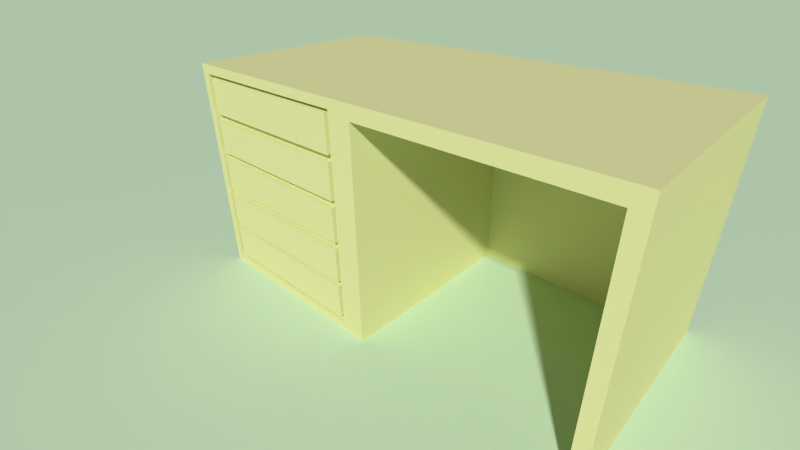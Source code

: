 # Source: Table-03.blend  (saved by Blender 2.79.0; exported with 4.5.12 LTS)
import bpy
from mathutils import Matrix  # noqa: F401  (used for matrix-valued properties, if any)

bpy.ops.wm.read_factory_settings(use_empty=True)
scene = bpy.context.scene
scene.name = 'Scene'

# ---- collections
col_collection_1 = bpy.data.collections.new('Collection 1'); scene.collection.children.link(col_collection_1)

# ---- materials (node trees are filled in below, after node groups)
mat_material_001 = bpy.data.materials.new('Material.001')
mat_material_001.alpha_threshold = 0.0
mat_material_001.use_transparent_shadow = False
mat_material_001.diffuse_color = (0.6181, 0.8, 0.5441, 1.0)
mat_material_001.roughness = 0.5
mat_material_001.line_color = (0.0, 0.0, 0.0, 1.0)
mat_material_003 = bpy.data.materials.new('Material.003')
mat_material_003.alpha_threshold = 0.0
mat_material_003.use_transparent_shadow = False
mat_material_003.roughness = 0.5
mat_material_003.line_color = (0.0, 0.0, 0.0, 1.0)
mat_material = bpy.data.materials.new('Material')
mat_material.alpha_threshold = 0.0
mat_material.use_transparent_shadow = False
mat_material.diffuse_color = (0.8, 0.8, 0.3822, 1.0)
mat_material.roughness = 0.5
mat_material.line_color = (0.0, 0.0, 0.0, 1.0)

# ---- material node trees

# ---- world
world_world = bpy.data.worlds.new('World'); scene.world = world_world
world_world.color = (0.08233, 0.08415, 0.1293)
world_world.use_sun_shadow = False
world_world.sun_shadow_jitter_overblur = 0.0
world_world.cycles.sampling_method = 'NONE'
world_world.cycles.sample_map_resolution = 256
world_world.light_settings.ao_factor = 0.5

# ---- cameras
cam_camera = bpy.data.cameras.new('Camera')
cam_camera.clip_end = 100.0
cam_camera.lens = 35.0
cam_camera.sensor_width = 55.0
cam_camera.sensor_height = 18.0
cam_camera.ortho_scale = 7.314
cam_camera.dof.focus_distance = 0.0
cam_camera.dof.aperture_fstop = 128.0

# ---- lights
light_lamp = bpy.data.lights.new('Lamp', 'POINT')
light_lamp.transmission_factor = 0.0
light_lamp.cutoff_distance = 30.0
light_lamp.energy = 100.0
light_lamp.shadow_buffer_clip_start = 1.001
light_lamp.shadow_soft_size = 0.1
light_lamp.shadow_maximum_resolution = 0.006
light_lamp.use_absolute_resolution = True
light_lamp.cycles.use_multiple_importance_sampling = False

# ---- meshes
me_plane = bpy.data.meshes.new('Plane')
me_plane.from_pydata([(1.0, -1.0, 0.0), (-1.0, -1.0, 0.0), (1.0, 1.0, 0.0), (-1.0, 1.0, 0.0)], [], [(1, 0, 2, 3)])
me_plane.materials.append(mat_material_001)
me_plane.materials.append(mat_material_003)
me_plane.use_remesh_preserve_volume = False
me_plane.use_remesh_preserve_attributes = False
me_plane.use_mirror_vertex_groups = False
me_plane.update()
me_cube_009 = bpy.data.meshes.new('Cube.009')
me_cube_009.from_pydata([(-0.7769, -0.548, 0.1527), (-0.7769, -0.548, -0.1681), (0.7769, -0.548, -0.1681), (-0.7769, 1.146, 0.1527), (0.7769, 1.146, 0.1527), (-0.7769, 1.146, -0.1681), (0.7769, 1.146, -0.1681), (-0.7462, -0.548, -0.1373), (-0.7462, 1.146, -0.1373), (0.7462, 1.146, -0.1373), (0.7462, -0.548, -0.1373), (-0.7462, -0.548, 0.1527), (-0.7462, 1.146, 0.1527), (0.7462, 1.146, 0.1527), (0.7462, -0.548, 0.1527), (-0.7769, -0.598, -0.1681), (0.7769, -0.598, -0.1681), (-0.7462, -0.598, -0.1373), (0.7462, -0.598, -0.1373), (-0.7769, -0.598, 0.1527), (-0.7462, -0.598, 0.1527), (0.7462, -0.598, 0.1527), (0.7769, -0.548, 0.1527), (0.7769, -0.598, 0.1527), (-0.259, -0.548, -0.1681), (0.259, -0.548, -0.1681), (-0.259, 1.146, -0.1681), (0.259, 1.146, -0.1681), (-0.2487, 1.146, -0.1373), (0.2487, 1.146, -0.1373), (-0.2487, -0.548, -0.1373), (0.2487, -0.548, -0.1373), (-0.259, -0.598, -0.1681), (0.259, -0.598, -0.1681), (-0.2487, -0.598, -0.1373), (0.2487, -0.598, -0.1373), (-0.2487, -0.598, 0.1527), (0.2487, -0.598, 0.1527), (-0.2487, -0.548, 0.1527), (0.2487, -0.548, 0.1527), (-0.2322, -0.5611, -0.1544), (0.2322, -0.5611, -0.1544), (-0.2322, -0.5849, -0.1544), (0.2322, -0.5849, -0.1544)], [], [(25, 2, 6, 27), (0, 1, 5, 3), (31, 29, 9, 10), (11, 12, 8, 7), (10, 9, 13, 14), (27, 6, 9, 29), (0, 3, 12, 11), (1, 0, 11, 7), (3, 5, 8, 12), (6, 4, 13, 9), (32, 15, 17, 34), (24, 1, 15, 32), (2, 16, 23, 22), (34, 17, 20, 36), (17, 15, 19, 20), (2, 22, 4, 6), (31, 10, 14, 39), (4, 22, 14, 13), (22, 2, 10, 14), (16, 18, 21, 23), (39, 14, 21, 37), (0, 11, 20, 19), (15, 1, 0, 19), (10, 18, 21, 14), (14, 22, 23, 21), (1, 24, 26, 5), (24, 25, 27, 26), (7, 8, 28, 30), (30, 28, 29, 31), (5, 26, 28, 8), (26, 27, 29, 28), (16, 33, 35, 18), (33, 32, 34, 35), (2, 25, 33, 16), (25, 24, 40, 41), (18, 35, 37, 21), (35, 34, 36, 37), (7, 30, 38, 11), (30, 31, 39, 38), (11, 38, 36, 20), (38, 39, 37, 36), (24, 32, 42, 40), (41, 40, 42, 43), (33, 25, 41, 43), (32, 33, 43, 42)])
me_cube_009.materials.append(mat_material)
me_cube_009.use_remesh_preserve_volume = False
me_cube_009.use_remesh_preserve_attributes = False
me_cube_009.use_mirror_vertex_groups = False
me_cube_009.update()
me_cube_008 = bpy.data.meshes.new('Cube.008')
me_cube_008.from_pydata([(-0.7769, -0.548, -0.5454), (0.7769, -0.548, -0.5454), (-0.7769, 1.146, -0.5454), (-0.7769, 1.146, -0.2247), (0.7769, 1.146, -0.2247), (0.7769, 1.146, -0.5454), (0.7462, -0.548, -0.5147), (0.7462, 1.146, -0.5147), (0.7462, 1.146, -0.2247), (-0.7462, -0.548, -0.5147), (-0.7462, 1.146, -0.5147), (-0.7462, 1.146, -0.2247), (-0.7769, -0.598, -0.5454), (0.7769, -0.598, -0.5454), (0.7462, -0.598, -0.5147), (-0.7462, -0.598, -0.5147), (-0.7769, -0.548, -0.2247), (0.7462, -0.548, -0.2247), (-0.7462, -0.548, -0.2247), (-0.7769, -0.598, -0.2247), (0.7462, -0.598, -0.2247), (-0.7462, -0.598, -0.2247), (0.7769, -0.548, -0.2247), (0.7769, -0.598, -0.2247), (-0.259, -0.548, -0.5454), (0.259, -0.548, -0.5454), (-0.259, 1.146, -0.5454), (0.259, 1.146, -0.5454), (-0.2487, 1.146, -0.5147), (0.2487, 1.146, -0.5147), (-0.2487, -0.548, -0.5147), (0.2487, -0.548, -0.5147), (-0.259, -0.598, -0.5454), (0.259, -0.598, -0.5454), (-0.2487, -0.598, -0.5147), (0.2487, -0.598, -0.5147), (-0.2487, -0.548, -0.2247), (0.2487, -0.548, -0.2247), (-0.2487, -0.598, -0.2247), (0.2487, -0.598, -0.2247), (-0.2322, -0.5611, -0.5318), (0.2322, -0.5611, -0.5318), (-0.2322, -0.5849, -0.5318), (0.2322, -0.5849, -0.5318)], [], [(25, 1, 5, 27), (31, 29, 7, 6), (27, 5, 7, 29), (3, 2, 10, 11), (0, 9, 18, 16), (5, 4, 8, 7), (32, 12, 15, 34), (24, 0, 12, 32), (31, 6, 17, 37), (16, 18, 21, 19), (37, 17, 20, 39), (12, 0, 16, 19), (15, 12, 19, 21), (34, 15, 21, 38), (6, 14, 20, 17), (1, 13, 23, 22), (1, 22, 4, 5), (16, 0, 2, 3), (6, 7, 8, 17), (18, 11, 10, 9), (4, 22, 17, 8), (16, 3, 11, 18), (22, 1, 6, 17), (17, 22, 23, 20), (13, 14, 20, 23), (0, 24, 26, 2), (24, 25, 27, 26), (9, 10, 28, 30), (30, 28, 29, 31), (2, 26, 28, 10), (26, 27, 29, 28), (13, 33, 35, 14), (33, 32, 34, 35), (1, 25, 33, 13), (9, 30, 36, 18), (30, 31, 37, 36), (18, 36, 38, 21), (36, 37, 39, 38), (14, 35, 39, 20), (35, 34, 38, 39), (24, 32, 42, 40), (41, 40, 42, 43), (25, 24, 40, 41), (33, 25, 41, 43), (32, 33, 43, 42)])
me_cube_008.materials.append(mat_material)
me_cube_008.use_remesh_preserve_volume = False
me_cube_008.use_remesh_preserve_attributes = False
me_cube_008.use_mirror_vertex_groups = False
me_cube_008.update()
me_cube_007 = bpy.data.meshes.new('Cube.007')
me_cube_007.from_pydata([(-0.7769, -0.548, -0.9228), (-0.7769, -0.548, -0.602), (0.7769, -0.548, -0.9228), (-0.7769, 1.146, -0.9228), (-0.7769, 1.146, -0.602), (0.7769, 1.146, -0.602), (0.7769, 1.146, -0.9228), (-0.7462, -0.548, -0.602), (-0.7462, 1.146, -0.602), (-0.7462, 1.146, -0.8921), (-0.7462, -0.548, -0.8921), (0.7462, 1.146, -0.8921), (0.7462, -0.548, -0.8921), (0.7462, 1.146, -0.602), (0.7462, -0.548, -0.602), (-0.7769, -0.598, -0.9228), (0.7769, -0.598, -0.9228), (-0.7462, -0.598, -0.8921), (0.7462, -0.598, -0.8921), (-0.7769, -0.598, -0.602), (-0.7462, -0.598, -0.602), (0.7462, -0.598, -0.602), (0.7769, -0.548, -0.602), (0.7769, -0.598, -0.602), (-0.259, -0.548, -0.9228), (0.259, -0.548, -0.9228), (-0.259, 1.146, -0.9228), (0.259, 1.146, -0.9228), (-0.2487, 1.146, -0.8921), (0.2487, 1.146, -0.8921), (-0.2487, -0.548, -0.8921), (0.2487, -0.548, -0.8921), (-0.259, -0.598, -0.9228), (0.259, -0.598, -0.9228), (-0.2487, -0.598, -0.8921), (0.2487, -0.598, -0.8921), (-0.2487, -0.548, -0.602), (0.2487, -0.548, -0.602), (-0.2487, -0.598, -0.602), (0.2487, -0.598, -0.602), (-0.2322, -0.5611, -0.9091), (0.2322, -0.5611, -0.9091), (-0.2322, -0.5849, -0.9091), (0.2322, -0.5849, -0.9091)], [], [(1, 0, 3, 4), (25, 2, 6, 27), (7, 8, 9, 10), (31, 29, 11, 12), (12, 11, 13, 14), (27, 6, 11, 29), (1, 4, 8, 7), (0, 1, 7, 10), (4, 3, 9, 8), (6, 5, 13, 11), (32, 15, 17, 34), (24, 0, 15, 32), (17, 15, 19, 20), (2, 16, 23, 22), (2, 22, 5, 6), (15, 0, 1, 19), (18, 12, 14, 21), (5, 22, 14, 13), (22, 2, 12, 14), (10, 17, 20, 7), (1, 7, 20, 19), (37, 14, 21, 39), (31, 12, 14, 37), (34, 17, 20, 38), (14, 22, 23, 21), (16, 18, 21, 23), (0, 24, 26, 3), (24, 25, 27, 26), (10, 9, 28, 30), (30, 28, 29, 31), (3, 26, 28, 9), (26, 27, 29, 28), (16, 33, 35, 18), (33, 32, 34, 35), (2, 25, 33, 16), (24, 32, 42, 40), (7, 36, 38, 20), (36, 37, 39, 38), (10, 30, 36, 7), (30, 31, 37, 36), (18, 35, 39, 21), (35, 34, 38, 39), (41, 40, 42, 43), (25, 24, 40, 41), (33, 25, 41, 43), (32, 33, 43, 42)])
me_cube_007.materials.append(mat_material)
me_cube_007.use_remesh_preserve_volume = False
me_cube_007.use_remesh_preserve_attributes = False
me_cube_007.use_mirror_vertex_groups = False
me_cube_007.update()
me_cube_006 = bpy.data.meshes.new('Cube.006')
me_cube_006.from_pydata([(-0.7769, -0.548, -1.3), (-0.7769, -0.548, -0.9794), (0.7769, -0.548, -1.3), (-0.7769, 1.146, -1.3), (-0.7769, 1.146, -0.9794), (0.7769, 1.146, -0.9794), (0.7769, 1.146, -1.3), (-0.7462, -0.548, -1.269), (-0.7462, 1.146, -1.269), (0.7462, 1.146, -1.269), (0.7462, -0.548, -1.269), (-0.7462, -0.548, -0.9794), (-0.7462, 1.146, -0.9794), (0.7462, 1.146, -0.9794), (0.7462, -0.548, -0.9794), (-0.7769, -0.598, -1.3), (0.7769, -0.598, -1.3), (-0.7462, -0.598, -1.269), (0.7462, -0.598, -1.269), (-0.7769, -0.598, -0.9794), (-0.7462, -0.598, -0.9794), (0.7462, -0.598, -0.9794), (0.7769, -0.548, -0.9794), (0.7769, -0.598, -0.9794), (-0.259, -0.548, -1.3), (0.259, -0.548, -1.3), (-0.259, 1.146, -1.3), (0.259, 1.146, -1.3), (-0.2487, 1.146, -1.269), (0.2487, 1.146, -1.269), (-0.2487, -0.548, -1.269), (0.2487, -0.548, -1.269), (-0.259, -0.598, -1.3), (0.259, -0.598, -1.3), (-0.2487, -0.598, -1.269), (0.2487, -0.598, -1.269), (-0.2487, -0.598, -0.9794), (0.2487, -0.598, -0.9794), (-0.2487, -0.548, -0.9794), (0.2487, -0.548, -0.9794), (-0.2322, -0.5611, -1.287), (0.2322, -0.5611, -1.287), (-0.2322, -0.5849, -1.287), (0.2322, -0.5849, -1.287)], [], [(25, 2, 6, 27), (1, 0, 3, 4), (31, 29, 9, 10), (11, 12, 8, 7), (10, 9, 13, 14), (6, 5, 13, 9), (24, 0, 15, 32), (27, 6, 9, 29), (1, 4, 12, 11), (0, 1, 11, 7), (4, 3, 8, 12), (32, 15, 17, 34), (17, 15, 19, 20), (34, 17, 20, 36), (2, 16, 23, 22), (2, 22, 5, 6), (5, 22, 14, 13), (22, 2, 10, 14), (1, 11, 20, 19), (39, 14, 21, 37), (10, 18, 21, 14), (15, 0, 1, 19), (31, 10, 14, 39), (14, 22, 23, 21), (16, 18, 21, 23), (0, 24, 26, 3), (24, 25, 27, 26), (7, 8, 28, 30), (30, 28, 29, 31), (2, 25, 33, 16), (3, 26, 28, 8), (26, 27, 29, 28), (16, 33, 35, 18), (33, 32, 34, 35), (18, 35, 37, 21), (35, 34, 36, 37), (11, 38, 36, 20), (38, 39, 37, 36), (7, 30, 38, 11), (30, 31, 39, 38), (41, 40, 42, 43), (25, 24, 40, 41), (24, 32, 42, 40), (32, 33, 43, 42), (33, 25, 41, 43)])
me_cube_006.materials.append(mat_material)
me_cube_006.use_remesh_preserve_volume = False
me_cube_006.use_remesh_preserve_attributes = False
me_cube_006.use_mirror_vertex_groups = False
me_cube_006.update()
me_cube_002 = bpy.data.meshes.new('Cube.002')
me_cube_002.from_pydata([(-0.7769, -0.548, -1.668), (0.7769, -0.548, -1.668), (-0.7769, -0.548, -1.366), (0.7769, -0.548, -1.366), (-0.7769, 1.146, -1.668), (0.7769, 1.146, -1.668), (-0.7769, 1.146, -1.366), (0.7769, 1.146, -1.366), (-0.7462, -0.548, -1.637), (-0.7462, 1.146, -1.637), (0.7462, 1.146, -1.637), (0.7462, -0.548, -1.637), (0.7462, 1.146, -1.366), (0.7462, -0.548, -1.366), (-0.7462, -0.548, -1.366), (-0.7462, 1.146, -1.366), (-0.7769, -0.598, -1.668), (0.7769, -0.598, -1.668), (-0.7462, -0.598, -1.637), (0.7462, -0.598, -1.637), (-0.7769, -0.548, -1.347), (-0.7462, -0.548, -1.347), (0.7462, -0.548, -1.347), (-0.7769, -0.598, -1.347), (-0.7462, -0.598, -1.347), (0.7769, -0.548, -1.347), (0.7769, -0.598, -1.347), (0.7462, -0.598, -1.347), (-0.259, -0.548, -1.668), (0.259, -0.548, -1.668), (-0.259, 1.146, -1.668), (0.259, 1.146, -1.668), (-0.2487, 1.146, -1.637), (0.2487, 1.146, -1.637), (-0.2487, -0.548, -1.637), (0.2487, -0.548, -1.637), (-0.259, -0.598, -1.668), (0.259, -0.598, -1.668), (-0.2487, -0.598, -1.637), (0.2487, -0.598, -1.637), (-0.2487, -0.548, -1.347), (0.2487, -0.548, -1.347), (-0.2487, -0.598, -1.347), (0.2487, -0.598, -1.347), (-0.2322, -0.5611, -1.654), (0.2322, -0.5611, -1.654), (-0.2322, -0.5849, -1.654), (0.2322, -0.5849, -1.654)], [], [(29, 1, 5, 31), (1, 3, 7, 5), (2, 0, 4, 6), (35, 33, 10, 11), (11, 10, 12, 13), (14, 15, 9, 8), (31, 5, 10, 33), (2, 6, 15, 14), (0, 2, 14, 8), (6, 4, 9, 15), (7, 3, 13, 12), (3, 1, 11, 13), (5, 7, 12, 10), (36, 16, 18, 38), (28, 0, 16, 36), (0, 8, 21, 20), (20, 21, 24, 23), (18, 16, 23, 24), (35, 11, 22, 41), (16, 0, 20, 23), (17, 19, 27, 26), (1, 17, 26, 25), (11, 1, 25, 22), (38, 18, 24, 42), (41, 22, 27, 43), (11, 19, 27, 22), (22, 25, 26, 27), (28, 36, 46, 44), (0, 28, 30, 4), (28, 29, 31, 30), (8, 9, 32, 34), (34, 32, 33, 35), (4, 30, 32, 9), (30, 31, 33, 32), (17, 37, 39, 19), (37, 36, 38, 39), (1, 29, 37, 17), (8, 34, 40, 21), (34, 35, 41, 40), (19, 39, 43, 27), (39, 38, 42, 43), (21, 40, 42, 24), (40, 41, 43, 42), (45, 44, 46, 47), (29, 28, 44, 45), (37, 29, 45, 47), (36, 37, 47, 46)])
me_cube_002.materials.append(mat_material)
me_cube_002.use_remesh_preserve_volume = False
me_cube_002.use_remesh_preserve_attributes = False
me_cube_002.use_mirror_vertex_groups = False
me_cube_002.update()
me_cube = bpy.data.meshes.new('Cube')
me_cube.from_pydata([(-1.0, -1.0, 0.0), (-1.0, 1.0, 0.0), (0.0672, -1.0, 0.0), (-1.0, -1.0, 2.0), (-1.0, 1.0, 2.0), (-0.9544, -1.0, 0.08124), (-0.0554, -1.0, 0.08124), (-0.9544, -1.0, 1.919), (-0.0554, -1.0, 1.919), (-0.9544, -0.95, 0.08124), (-0.0554, -0.95, 0.08124), (-0.9544, -0.95, 1.919), (-0.0554, -0.95, 1.919), (0.0672, -1.0, 1.6), (-0.0554, -1.0, 1.551), (-0.9544, -0.95, 0.4487), (-0.9544, -0.95, 0.8162), (-0.9319, -0.95, 1.891), (-0.07788, -0.95, 1.891), (-0.9319, -0.95, 1.579), (-0.07788, -0.95, 1.579), (-0.9319, -0.95, 1.211), (-0.9319, -0.95, 1.524), (-0.07788, -0.95, 1.524), (-0.07788, -0.95, 1.211), (-0.9319, -0.95, 0.8438), (-0.9319, -0.95, 1.156), (-0.07788, -0.95, 1.156), (-0.07788, -0.95, 0.8438), (-0.9319, -0.95, 0.4763), (-0.9319, -0.95, 0.7887), (-0.07788, -0.95, 0.7887), (-0.07788, -0.95, 0.4763), (-0.9319, -0.95, 0.118), (-0.07788, -0.95, 0.118), (-0.9319, -0.95, 0.412), (-0.07788, -0.95, 0.412), (-0.9319, 0.7441, 1.891), (-0.07788, 0.7441, 1.891), (-0.9319, 0.7441, 1.579), (-0.07788, 0.7441, 1.579), (-0.9319, 0.7441, 1.211), (-0.9319, 0.7441, 1.524), (-0.07788, 0.7441, 1.524), (-0.07788, 0.7441, 1.211), (-0.9319, 0.7441, 0.8438), (-0.9319, 0.7441, 1.156), (-0.07788, 0.7441, 1.156), (-0.07788, 0.7441, 0.8438), (-0.9319, 0.7441, 0.4763), (-0.9319, 0.7441, 0.7887), (-0.07788, 0.7441, 0.7887), (-0.07788, 0.7441, 0.4763), (-0.9319, 0.7441, 0.118), (-0.07788, 0.7441, 0.118), (-0.9319, 0.7441, 0.412), (-0.07788, 0.7441, 0.412), (-0.9482, 1.0, 0.0), (-0.9108, -0.95, 1.919), (-0.9108, -0.95, 0.08124), (-0.8905, -0.95, 1.891), (-0.8905, -0.95, 1.579), (-0.8905, -0.95, 1.524), (-0.8905, -0.95, 1.211), (-0.8905, -0.95, 1.156), (-0.8905, -0.95, 0.8438), (-0.8905, -0.95, 0.118), (-0.8905, -0.95, 0.412), (-0.0554, -1.0, 1.807), (0.0672, -1.0, 1.878), (-0.9482, 1.0, 1.878), (0.0672, 0.8431, 0.0), (-0.9482, 0.8431, 0.0), (0.0672, 0.8431, 1.878), (1.158, 1.0, 2.0), (1.158, -1.0, 2.0), (1.095, -1.0, 1.878), (1.095, 0.8431, 1.878), (1.095, 0.8431, 0.0), (1.095, 1.0, 1.878), (1.095, 1.0, 0.0), (1.158, 1.0, 0.0), (1.158, -1.0, 0.0), (1.095, -1.0, 0.0), (1.095, 0.8431, 0.0), (1.095, 1.0, 0.0), (-0.9482, 0.95, 0.0), (-0.9482, 0.95, 1.878), (1.095, 0.95, 1.878), (1.095, 0.95, 0.0)], [], [(1, 0, 3, 4), (74, 75, 82, 81), (72, 86, 89, 84, 71, 2, 0, 1, 57), (31, 30, 50, 51), (70, 57, 1, 4, 74, 81, 85, 79), (5, 6, 10, 59, 9), (76, 83, 82, 75, 3, 0, 2, 13, 14, 6, 5, 7, 8, 68, 69), (3, 75, 74, 4), (31, 32, 29, 15, 67, 36, 34, 66, 59, 10, 12, 58, 60, 18, 20, 61, 62, 23, 24, 63, 64, 27, 28, 65, 16, 30), (33, 66, 34, 54, 53), (16, 65, 25, 26, 64, 63, 21, 22, 62, 61, 19, 17, 60, 58, 11), (18, 60, 17, 37, 38), (26, 25, 45, 46), (16, 15, 29, 30), (23, 62, 22, 42, 43), (15, 9, 59, 66, 33, 35, 67), (51, 50, 49, 52), (25, 65, 28, 48, 45), (8, 7, 11, 58, 12), (47, 46, 45, 48), (43, 42, 41, 44), (56, 55, 53, 54), (30, 29, 49, 50), (24, 23, 43, 44), (29, 32, 52, 49), (20, 18, 38, 40), (34, 36, 56, 54), (36, 67, 35, 55, 56), (28, 27, 47, 48), (27, 64, 26, 46, 47), (22, 21, 41, 42), (35, 33, 53, 55), (32, 31, 51, 52), (73, 71, 78, 77), (13, 2, 71, 73, 69), (80, 89, 88, 79), (19, 61, 20, 40, 39), (5, 9, 15, 16, 11, 7), (21, 63, 24, 44, 41), (14, 68, 8, 12, 10, 6), (37, 39, 40, 38), (13, 69, 68, 14), (57, 70, 87, 86), (89, 86, 87, 88), (79, 77, 78, 80), (69, 73, 77, 76), (17, 19, 39, 37), (77, 79, 85, 84, 83, 76), (84, 85, 81, 82, 83), (70, 79, 88, 87)])
me_cube.materials.append(mat_material)
me_cube.use_remesh_preserve_volume = False
me_cube.use_remesh_preserve_attributes = False
me_cube.use_mirror_vertex_groups = False
me_cube.update()

# ---- objects
ob_plane = bpy.data.objects.new('Plane', me_plane)
ob_cube_005 = bpy.data.objects.new('Cube.005', me_cube_009)
ob_cube_004 = bpy.data.objects.new('Cube.004', me_cube_008)
ob_cube_003 = bpy.data.objects.new('Cube.003', me_cube_007)
ob_cube_001 = bpy.data.objects.new('Cube.001', me_cube_006)
ob_cube_002 = bpy.data.objects.new('Cube.002', me_cube_002)
ob_cube = bpy.data.objects.new('Cube', me_cube)
ob_lamp = bpy.data.objects.new('Lamp', light_lamp)
ob_camera = bpy.data.objects.new('Camera', cam_camera)

# ---- transforms, parenting, visibility, modifiers, constraints
ob_plane.location = (0.0, 0.0, 0.0)
ob_plane.scale = (52.39, 52.39, 52.39)
ob_plane.lineart.crease_threshold = 0.0
ob_cube_005.location = (-0.9186, -0.402, 1.789)
ob_cube_005.lineart.crease_threshold = 0.0
ob_cube_004.location = (-0.9186, -0.402, 1.789)
ob_cube_004.lineart.crease_threshold = 0.0
ob_cube_003.location = (-0.9186, -0.402, 1.789)
ob_cube_003.lineart.crease_threshold = 0.0
ob_cube_001.location = (-0.9186, -0.402, 1.789)
ob_cube_001.lineart.crease_threshold = 0.0
ob_cube_002.location = (-0.9186, -0.402, 1.789)
ob_cube_002.lineart.crease_threshold = 0.0
ob_cube.location = (0.0, 0.0, 0.0)
ob_cube.scale = (1.819, 1.0, 1.027)
ob_cube.lineart.crease_threshold = 0.0
ob_lamp.location = (4.076, 1.005, 5.904)
ob_lamp.rotation_euler = (0.6503, 0.05522, 1.866)
ob_lamp.lock_rotations_4d = False
ob_lamp.empty_display_type = 'ARROWS'
ob_lamp.color = (0.0, 0.0, 0.0, 0.0)
ob_lamp.hide_viewport = True
ob_lamp.hide_render = True
ob_lamp.lineart.crease_threshold = 0.0
ob_camera.location = (2.647, -3.168, 2.989)
ob_camera.rotation_euler = (1.06, 0.0104, -5.528)
ob_camera.scale = (1.0, 1.0, 1.0)
ob_camera.lock_rotations_4d = False
ob_camera.empty_display_type = 'ARROWS'
ob_camera.color = (0.0, 0.0, 0.0, 0.0)
ob_camera.display_type = 'WIRE'
ob_camera.lineart.crease_threshold = 0.0

# ---- collection membership
col_collection_1.objects.link(ob_plane)
col_collection_1.objects.link(ob_cube_005)
col_collection_1.objects.link(ob_cube_004)
col_collection_1.objects.link(ob_cube_003)
col_collection_1.objects.link(ob_cube_001)
col_collection_1.objects.link(ob_cube_002)
col_collection_1.objects.link(ob_cube)
col_collection_1.objects.link(ob_lamp)
col_collection_1.objects.link(ob_camera)

# ---- scene / render settings (as saved in the file)
scene.camera = ob_camera
scene.frame_start = 1; scene.frame_end = 250; scene.frame_set(1)
scene.render.engine = 'BLENDER_EEVEE_NEXT'
scene.render.image_settings.color_mode = 'RGB'
scene.render.image_settings.compression = 90
scene.render.resolution_percentage = 50
scene.render.dither_intensity = 0.0
scene.render.bake_margin = 2
scene.cycles.use_denoising = False
scene.cycles.samples = 10
scene.cycles.sampling_pattern = 'TABULATED_SOBOL'
scene.cycles.light_sampling_threshold = 0.0
scene.cycles.use_adaptive_sampling = False
scene.cycles.use_light_tree = False
scene.cycles.blur_glossy = 0.0
scene.cycles.volume_bounces = 1
scene.cycles.pixel_filter_type = 'GAUSSIAN'
scene.cycles.sample_clamp_indirect = 0.0
scene.view_settings.view_transform = 'Standard'
bpy.context.view_layer.update()

# ---- added for rendering (the .blend has no usable light): sun
light_auto_sun = bpy.data.lights.new('AutoSun', 'SUN')
light_auto_sun.energy = 3.0
light_auto_sun.angle = 0.0523599
ob_auto_sun = bpy.data.objects.new('AutoSun', light_auto_sun)
scene.collection.objects.link(ob_auto_sun)
ob_auto_sun.rotation_euler = (0.872665, 0.174533, 0.523599)
bpy.context.view_layer.update()
